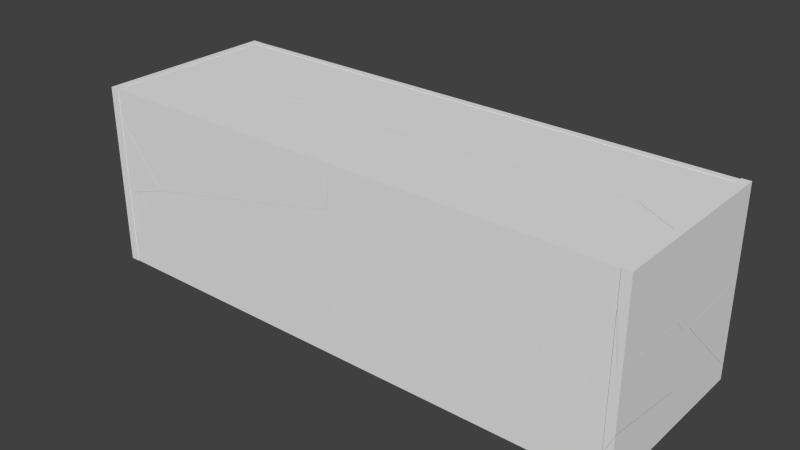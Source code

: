 # Source: broken_building_block2.blend  (saved by Blender 2.65.0; exported with 4.5.12 LTS)
import bpy
from mathutils import Matrix  # noqa: F401  (used for matrix-valued properties, if any)

bpy.ops.wm.read_factory_settings(use_empty=True)
scene = bpy.context.scene
scene.name = 'Scene'

# ---- collections
col_collection_1 = bpy.data.collections.new('Collection 1'); scene.collection.children.link(col_collection_1)
col_collection_1.hide_render = True
col_collection_1.hide_viewport = True
col_collection_2 = bpy.data.collections.new('Collection 2'); scene.collection.children.link(col_collection_2)

# ---- world
world_world = bpy.data.worlds.new('World'); scene.world = world_world
world_world.color = (0.05088, 0.05088, 0.05088)
world_world.use_sun_shadow = False
world_world.sun_shadow_jitter_overblur = 0.0
world_world.cycles.sampling_method = 'MANUAL'
world_world.cycles.sample_map_resolution = 256

# ---- meshes
me_cube_006 = bpy.data.meshes.new('Cube.006')
me_cube_006.from_pydata([(-4.354, -1.379, 1.366), (-4.354, 1.379, 1.366), (4.354, 1.379, 1.366), (4.354, -1.379, 1.366), (-4.354, -1.379, 1.488), (-4.354, 1.379, 1.488), (4.354, 1.379, 1.488), (4.354, -1.379, 1.488)], [], [(4, 5, 1, 0), (5, 6, 2, 1), (6, 7, 3, 2), (7, 4, 0, 3), (0, 1, 2, 3), (7, 6, 5, 4)])
me_cube_006.use_remesh_preserve_volume = False
me_cube_006.use_remesh_preserve_attributes = False
me_cube_006.use_mirror_vertex_groups = False
me_cube_006.update()
me_cube_005 = bpy.data.meshes.new('Cube.005')
me_cube_005.from_pydata([(-4.352, -1.492, -1.492), (-4.352, -1.376, -1.492), (4.352, -1.376, -1.492), (4.352, -1.492, -1.492), (-4.352, -1.492, 1.492), (-4.352, -1.376, 1.492), (4.352, -1.376, 1.492), (4.352, -1.492, 1.492)], [], [(4, 5, 1, 0), (5, 6, 2, 1), (6, 7, 3, 2), (7, 4, 0, 3), (0, 1, 2, 3), (7, 6, 5, 4)])
me_cube_005.use_remesh_preserve_volume = False
me_cube_005.use_remesh_preserve_attributes = False
me_cube_005.use_mirror_vertex_groups = False
me_cube_005.update()
me_cube_004 = bpy.data.meshes.new('Cube.004')
me_cube_004.from_pydata([(-4.352, 1.378, -1.492), (-4.352, 1.494, -1.492), (4.352, 1.494, -1.492), (4.352, 1.378, -1.492), (-4.352, 1.378, 1.492), (-4.352, 1.494, 1.492), (4.352, 1.494, 1.492), (4.352, 1.378, 1.492)], [], [(4, 5, 1, 0), (5, 6, 2, 1), (6, 7, 3, 2), (7, 4, 0, 3), (0, 1, 2, 3), (7, 6, 5, 4)])
me_cube_004.use_remesh_preserve_volume = False
me_cube_004.use_remesh_preserve_attributes = False
me_cube_004.use_mirror_vertex_groups = False
me_cube_004.update()
me_cube_003 = bpy.data.meshes.new('Cube.003')
me_cube_003.from_pydata([(4.355, -1.502, -1.0), (4.355, 1.502, -1.0), (4.5, 1.502, -1.0), (4.5, -1.502, -1.0), (4.355, -1.502, 1.0), (4.355, 1.502, 1.0), (4.5, 1.502, 1.0), (4.5, -1.502, 1.0)], [], [(4, 5, 1, 0), (5, 6, 2, 1), (6, 7, 3, 2), (7, 4, 0, 3), (0, 1, 2, 3), (7, 6, 5, 4)])
me_cube_003.use_remesh_preserve_volume = False
me_cube_003.use_remesh_preserve_attributes = False
me_cube_003.use_mirror_vertex_groups = False
me_cube_003.update()
me_cube_002 = bpy.data.meshes.new('Cube.002')
me_cube_002.from_pydata([(-4.5, -1.502, -1.493), (-4.5, 1.502, -1.493), (-4.355, 1.502, -1.493), (-4.355, -1.502, -1.493), (-4.5, -1.502, 1.493), (-4.5, 1.502, 1.493), (-4.355, 1.502, 1.493), (-4.355, -1.502, 1.493)], [], [(4, 5, 1, 0), (5, 6, 2, 1), (6, 7, 3, 2), (7, 4, 0, 3), (0, 1, 2, 3), (7, 6, 5, 4)])
me_cube_002.use_remesh_preserve_volume = False
me_cube_002.use_remesh_preserve_attributes = False
me_cube_002.use_mirror_vertex_groups = False
me_cube_002.update()
me_mesh_047 = bpy.data.meshes.new('Mesh.047')
me_mesh_047.from_pydata([(2.167, -0.5006, 0.06087), (2.171, -0.4473, -0.06087), (1.293, -0.5432, 0.06087), (-0.8247, -0.5933, -0.06087), (2.703, 0.7937, -0.06087), (2.722, 0.7937, 0.06087), (-1.711, -0.6888, 0.06087), (-1.703, -0.6359, -0.06087), (-1.703, -0.2831, -0.06087), (-1.708, 0.5173, 0.06087), (-1.707, 0.7937, 0.06087), (-1.7, 0.7937, -0.06087), (1.293, -0.5432, 0.06087), (-1.711, -0.6888, 0.06087), (2.167, -0.5006, 0.06087), (2.171, -0.4473, -0.06087), (-0.8247, -0.5933, -0.06087), (-1.707, 0.7937, 0.06087), (-1.7, 0.7937, -0.06087), (-1.703, -0.6359, -0.06087), (-1.703, -0.2831, -0.06087), (2.703, 0.7937, -0.06087), (2.722, 0.7937, 0.06087), (-1.708, 0.5173, 0.06087)], [], [(1, 0, 2, 3), (6, 7, 3, 2), (9, 17, 18, 8), (8, 7, 6, 9), (5, 4, 11, 10), (20, 11, 4, 15, 16, 19), (5, 10, 23, 13, 12, 14), (22, 0, 1, 21)])
_k = set([(0, 2), (0, 22), (1, 3), (1, 21), (2, 6), (3, 7), (4, 5), (4, 15), (5, 14), (6, 9), (7, 8), (8, 18), (9, 17), (10, 11), (10, 23), (11, 20), (12, 13), (12, 14), (13, 23), (15, 16), (16, 19), (17, 18), (19, 20), (21, 22)])
me_mesh_047.attributes.new('sharp_edge', 'BOOLEAN', 'EDGE').data.foreach_set('value', [ (min(e.vertices), max(e.vertices)) in _k for e in me_mesh_047.edges])
me_mesh_047.use_remesh_preserve_volume = False
me_mesh_047.use_remesh_preserve_attributes = False
me_mesh_047.use_mirror_vertex_groups = False
me_mesh_047.update()
me_mesh_046 = bpy.data.meshes.new('Mesh.046')
me_mesh_046.from_pydata([(2.433, 0.1624, 0.06087), (2.433, 0.2179, -0.06087), (2.322, 0.2803, -0.06087), (1.929, 0.4471, 0.06087), (1.772, 0.5902, -0.06087), (1.768, 0.5377, 0.06087), (0.8926, 0.4953, 0.06087), (-1.225, 0.4452, -0.06087), (-2.103, 0.4026, -0.06087), (-2.11, 0.3495, 0.06087), (-2.16, 0.2478, -0.06087), (-2.15, 0.2406, 0.06087), (-2.163, -0.02407, -0.06087), (-2.163, -0.6988, 0.06087), (-2.175, -0.9234, -0.06087), (-2.166, -0.9234, 0.06087), (2.433, -0.9234, 0.06087), (2.433, -0.9234, -0.06087), (1.929, 0.4471, 0.06087), (1.768, 0.5377, 0.06087), (-2.16, 0.2478, -0.06087), (-2.163, -0.02407, -0.06087), (1.772, 0.5902, -0.06087), (-1.225, 0.4452, -0.06087), (-2.163, -0.6988, 0.06087), (-2.166, -0.9234, 0.06087), (0.8926, 0.4953, 0.06087), (-2.15, 0.2406, 0.06087), (-2.175, -0.9234, -0.06087), (2.433, 0.1624, 0.06087), (2.433, 0.2179, -0.06087), (2.322, 0.2803, -0.06087), (-2.11, 0.3495, 0.06087), (-2.103, 0.4026, -0.06087)], [], [(0, 30, 2, 3), (6, 5, 4, 7), (3, 2, 4, 5), (7, 8, 32, 6), (13, 12, 14, 15), (11, 10, 12, 13), (29, 16, 17, 1), (17, 16, 25, 28), (28, 21, 20, 33, 23, 22, 31, 1, 17), (29, 18, 19, 26, 9, 27, 24, 25, 16), (10, 11, 32, 8)])
_k = set([(0, 3), (0, 30), (1, 29), (1, 31), (2, 4), (2, 30), (3, 5), (4, 7), (5, 6), (6, 32), (7, 8), (8, 10), (9, 26), (9, 27), (10, 12), (11, 13), (11, 32), (12, 14), (13, 15), (14, 15), (18, 19), (18, 29), (19, 26), (20, 21), (20, 33), (21, 28), (22, 23), (22, 31), (23, 33), (24, 25), (24, 27), (25, 28)])
me_mesh_046.attributes.new('sharp_edge', 'BOOLEAN', 'EDGE').data.foreach_set('value', [ (min(e.vertices), max(e.vertices)) in _k for e in me_mesh_046.edges])
me_mesh_046.use_remesh_preserve_volume = False
me_mesh_046.use_remesh_preserve_attributes = False
me_mesh_046.use_mirror_vertex_groups = False
me_mesh_046.update()
me_mesh_045 = bpy.data.meshes.new('Mesh.045')
me_mesh_045.from_pydata([(-0.4132, -0.4506, 0.06087), (-1.001, -0.6498, 0.06087), (-1.001, -0.7043, -0.06087), (1.136, 0.01979, -0.06087), (1.71, 0.2145, -0.06087), (1.57, 0.2221, 0.06087), (-1.001, 0.6825, -0.06087), (-1.001, 0.6659, 0.06087), (-0.4132, -0.4506, 0.06087), (1.57, 0.2221, 0.06087), (-1.001, 0.6659, 0.06087), (-1.001, 0.6825, -0.06087), (-1.001, -0.6498, 0.06087), (-1.001, -0.7043, -0.06087), (1.71, 0.2145, -0.06087), (1.136, 0.01979, -0.06087)], [], [(0, 1, 2, 3), (5, 0, 3, 4), (13, 12, 10, 6), (4, 11, 7, 5), (15, 13, 6, 14), (9, 10, 12, 8)])
_k = set([(0, 1), (0, 5), (1, 2), (2, 3), (3, 4), (4, 11), (5, 7), (6, 10), (6, 14), (7, 11), (8, 9), (8, 12), (9, 10), (12, 13), (13, 15), (14, 15)])
me_mesh_045.attributes.new('sharp_edge', 'BOOLEAN', 'EDGE').data.foreach_set('value', [ (min(e.vertices), max(e.vertices)) in _k for e in me_mesh_045.edges])
me_mesh_045.use_remesh_preserve_volume = False
me_mesh_045.use_remesh_preserve_attributes = False
me_mesh_045.use_mirror_vertex_groups = False
me_mesh_045.update()
me_mesh_044 = bpy.data.meshes.new('Mesh.044')
me_mesh_044.from_pydata([(-2.241, -0.04964, 0.06087), (-2.823, 0.05094, 0.06087), (-2.823, 0.06785, -0.06087), (-0.6897, -0.3011, -0.06087), (-0.1079, -0.4015, -0.06087), (-0.2469, -0.3937, 0.06087), (0.256, -0.4379, -0.06087), (1.001, -0.5184, 0.06087), (1.291, -0.5407, -0.06087), (1.301, -0.5482, 0.06087), (1.34, -0.406, -0.06087), (1.315, -0.5092, 0.06087), (1.34, -0.4389, 0.06087), (1.348, -0.3856, -0.06087), (1.341, -0.1085, 0.06087), (1.351, 0.7439, -0.06087), (1.351, 1.044, -0.06087), (1.344, 1.044, 0.06087), (-2.823, 1.044, 0.06087), (-2.823, 1.044, -0.06087), (1.34, -0.4389, 0.06087), (1.341, -0.1085, 0.06087), (0.256, -0.4379, -0.06087), (1.291, -0.5407, -0.06087), (1.351, 0.7439, -0.06087), (1.351, 1.044, -0.06087), (-2.823, 0.06785, -0.06087), (-0.6897, -0.3011, -0.06087), (-2.241, -0.04964, 0.06087), (-0.2469, -0.3937, 0.06087), (1.34, -0.406, -0.06087), (1.348, -0.3856, -0.06087), (-0.1079, -0.4015, -0.06087), (1.001, -0.5184, 0.06087), (1.301, -0.5482, 0.06087), (1.344, 1.044, 0.06087), (-2.823, 0.05094, 0.06087), (1.315, -0.5092, 0.06087)], [], [(0, 1, 2, 3), (5, 0, 3, 4), (15, 16, 17, 14), (7, 6, 8, 9), (10, 13, 12, 11), (13, 15, 14, 12), (6, 7, 5, 4), (8, 10, 11, 9), (18, 19, 26, 36), (19, 18, 35, 25), (35, 18, 36, 28, 29, 33, 34, 37, 20, 21), (25, 24, 31, 30, 23, 22, 32, 27, 26, 19)])
_k = set([(0, 1), (0, 5), (1, 2), (2, 3), (3, 4), (4, 6), (5, 7), (6, 8), (7, 9), (8, 10), (9, 11), (10, 13), (11, 12), (12, 14), (13, 15), (14, 17), (15, 16), (16, 17), (20, 21), (20, 37), (21, 35), (22, 23), (22, 32), (23, 30), (24, 25), (24, 31), (25, 35), (26, 27), (26, 36), (27, 32), (28, 29), (28, 36), (29, 33), (30, 31), (33, 34), (34, 37)])
me_mesh_044.attributes.new('sharp_edge', 'BOOLEAN', 'EDGE').data.foreach_set('value', [ (min(e.vertices), max(e.vertices)) in _k for e in me_mesh_044.edges])
me_mesh_044.use_remesh_preserve_volume = False
me_mesh_044.use_remesh_preserve_attributes = False
me_mesh_044.use_mirror_vertex_groups = False
me_mesh_044.update()
me_mesh_043 = bpy.data.meshes.new('Mesh.043')
me_mesh_043.from_pydata([(0.1947, -0.8863, -0.06087), (0.1947, -0.9414, 0.06087), (-0.4679, -0.5676, 0.06087), (-0.4641, -0.5146, -0.06087), (0.08619, 0.7275, 0.06087), (0.06727, 0.7275, -0.06087), (0.1947, 0.7275, -0.06087), (0.1947, 0.7275, 0.06087), (0.08619, 0.7275, 0.06087), (0.06727, 0.7275, -0.06087), (0.1947, -0.8863, -0.06087), (0.1947, -0.9414, 0.06087), (-0.4641, -0.5146, -0.06087), (-0.4679, -0.5676, 0.06087)], [], [(2, 4, 5, 3), (8, 7, 6, 9), (0, 6, 7, 1), (0, 12, 9, 6), (1, 7, 8, 13), (3, 10, 11, 2)])
_k = set([(0, 1), (0, 12), (1, 13), (2, 4), (2, 11), (3, 5), (3, 10), (4, 5), (8, 9), (8, 13), (9, 12), (10, 11)])
me_mesh_043.attributes.new('sharp_edge', 'BOOLEAN', 'EDGE').data.foreach_set('value', [ (min(e.vertices), max(e.vertices)) in _k for e in me_mesh_043.edges])
me_mesh_043.use_remesh_preserve_volume = False
me_mesh_043.use_remesh_preserve_attributes = False
me_mesh_043.use_mirror_vertex_groups = False
me_mesh_043.update()
me_mesh_042 = bpy.data.meshes.new('Mesh.042')
me_mesh_042.from_pydata([(-1.485, -0.05162, -0.06087), (-2.017, -0.232, -0.06087), (-2.017, -0.1777, 0.06087), (-0.07352, 0.4809, 0.06087), (0.5578, 0.6946, 0.06087), (0.6972, 0.6872, -0.06087), (2.106, 0.5411, 0.06087), (2.097, 0.5485, -0.06087), (2.09, -0.6227, 0.06087), (2.081, -0.6227, -0.06087), (-2.017, -0.6227, -0.06087), (-2.017, -0.6227, 0.06087), (-1.485, -0.05162, -0.06087), (0.6972, 0.6872, -0.06087), (2.097, 0.5485, -0.06087), (-2.017, -0.232, -0.06087), (-2.017, -0.1777, 0.06087), (2.09, -0.6227, 0.06087), (2.081, -0.6227, -0.06087), (0.5578, 0.6946, 0.06087), (2.106, 0.5411, 0.06087), (-0.07352, 0.4809, 0.06087)], [], [(0, 1, 2, 3), (5, 0, 3, 19), (17, 9, 14, 6), (15, 10, 11, 16), (11, 10, 18, 8), (12, 13, 7, 18, 10, 15), (4, 21, 16, 11, 8, 20), (19, 6, 14, 5)])
_k = set([(0, 1), (0, 5), (1, 2), (2, 3), (3, 19), (4, 20), (4, 21), (5, 14), (6, 17), (6, 19), (7, 13), (7, 18), (8, 18), (8, 20), (9, 14), (9, 17), (12, 13), (12, 15), (15, 16), (16, 21)])
me_mesh_042.attributes.new('sharp_edge', 'BOOLEAN', 'EDGE').data.foreach_set('value', [ (min(e.vertices), max(e.vertices)) in _k for e in me_mesh_042.edges])
me_mesh_042.use_remesh_preserve_volume = False
me_mesh_042.use_remesh_preserve_attributes = False
me_mesh_042.use_mirror_vertex_groups = False
me_mesh_042.update()
me_mesh_054 = bpy.data.meshes.new('Mesh.054')
me_mesh_054.from_pydata([(-0.2082, 0.05235, 1.125), (-0.2277, 0.04687, 1.125), (0.188, -0.06368, 0.1066), (0.5549, -0.06368, -0.354), (0.9037, 0.05235, -0.271), (-0.2277, 0.03243, 1.06), (-0.2277, -0.06368, 0.626), (0.2921, -0.06368, -0.4445), (0.03144, 0.05235, -0.5716), (-0.03293, -0.06368, -0.5561), (-0.06608, 0.05235, -0.6051), (-0.07887, -0.06368, -0.5597), (-0.2177, 0.05235, -0.6168), (-0.2277, -0.06368, -0.5706), (-0.2277, 0.05235, -0.6175), (-0.2277, 0.05235, 1.125), (0.9037, 0.05235, -0.271), (0.03144, 0.05235, -0.5716), (-0.06608, 0.05235, -0.6051), (-0.2177, 0.05235, -0.6168), (-0.2277, -0.06368, -0.5706), (-0.2277, 0.05235, -0.6175), (0.188, -0.06368, 0.1066), (0.5549, -0.06368, -0.354), (-0.07887, -0.06368, -0.5597), (-0.2082, 0.05235, 1.125), (0.2921, -0.06368, -0.4445), (-0.03293, -0.06368, -0.5561), (-0.2277, 0.03243, 1.06), (-0.2277, -0.06368, 0.626), (-0.2277, 0.04687, 1.125)], [], [(2, 5, 29), (12, 11, 13, 14), (11, 12, 10, 9), (7, 8, 4, 3), (2, 3, 4, 25, 30, 5), (9, 10, 8, 7), (16, 17, 18, 19, 21, 15, 0), (1, 15, 21, 20, 6, 28), (22, 6, 20, 24, 27, 26, 23), (0, 15, 1)])
_k = set([(0, 1), (0, 16), (1, 28), (2, 3), (2, 29), (3, 7), (4, 8), (4, 25), (5, 29), (5, 30), (6, 22), (6, 28), (7, 9), (8, 10), (9, 11), (10, 12), (11, 13), (12, 14), (13, 14), (16, 17), (17, 18), (18, 19), (19, 21), (20, 21), (20, 24), (22, 23), (23, 26), (24, 27), (25, 30), (26, 27)])
me_mesh_054.attributes.new('sharp_edge', 'BOOLEAN', 'EDGE').data.foreach_set('value', [ (min(e.vertices), max(e.vertices)) in _k for e in me_mesh_054.edges])
me_mesh_054.use_remesh_preserve_volume = False
me_mesh_054.use_remesh_preserve_attributes = False
me_mesh_054.use_mirror_vertex_groups = False
me_mesh_054.update()
me_mesh_053 = bpy.data.meshes.new('Mesh.053')
me_mesh_053.from_pydata([(-1.789, -0.05765, -0.9281), (-1.44, 0.05838, -0.8453), (-0.5907, 0.05838, -0.6569), (1.024, -0.05765, -0.3038), (1.717, 0.05838, -0.1446), (1.719, -0.05765, -0.1497), (-2.049, -0.05765, -0.6027), (1.746, 0.05838, -0.05253), (1.727, -0.05765, -0.122), (-2.462, 0.05838, 0.4357), (-2.578, -0.05765, 0.06084), (1.766, -0.05765, 0.005242), (1.758, 0.05838, -0.01426), (-2.578, 0.05102, 0.5487), (-2.551, 0.05838, 0.5487), (1.766, 0.05838, 0.1208), (1.796, -0.05765, 0.454), (1.794, 0.05838, 0.5487), (1.802, -0.05765, 0.5487), (-2.578, -0.05765, 0.5487), (1.024, -0.05765, -0.3038), (1.719, -0.05765, -0.1497), (1.727, -0.05765, -0.122), (1.766, -0.05765, 0.005242), (-2.578, -0.05765, 0.06084), (-2.578, 0.05102, 0.5487), (-2.551, 0.05838, 0.5487), (1.794, 0.05838, 0.5487), (1.802, -0.05765, 0.5487), (1.746, 0.05838, -0.05253), (1.758, 0.05838, -0.01426), (-2.049, -0.05765, -0.6027), (1.796, -0.05765, 0.454), (-1.789, -0.05765, -0.9281), (-2.462, 0.05838, 0.4357), (-1.44, 0.05838, -0.8453), (-0.5907, 0.05838, -0.6569), (1.766, 0.05838, 0.1208), (1.717, 0.05838, -0.1446)], [], [(0, 1, 2, 3), (11, 8, 7, 12), (19, 13, 24), (4, 5, 3, 2), (11, 12, 15, 16), (6, 10, 9, 1, 0), (8, 5, 4, 7), (16, 15, 17, 28), (31, 33, 20, 21, 22, 23, 32, 18, 19, 24), (9, 10, 25, 14), (26, 13, 19, 18, 27), (38, 36, 35, 34, 26, 27, 37, 30, 29)])
_k = set([(0, 3), (0, 6), (1, 2), (1, 9), (2, 4), (3, 5), (4, 7), (5, 8), (6, 10), (7, 12), (8, 11), (9, 14), (10, 25), (11, 16), (12, 15), (13, 24), (13, 26), (14, 25), (15, 17), (16, 28), (17, 28), (18, 27), (18, 32), (20, 21), (20, 33), (21, 22), (22, 23), (23, 32), (24, 31), (26, 34), (27, 37), (29, 30), (29, 38), (30, 37), (31, 33), (34, 35), (35, 36), (36, 38)])
me_mesh_053.attributes.new('sharp_edge', 'BOOLEAN', 'EDGE').data.foreach_set('value', [ (min(e.vertices), max(e.vertices)) in _k for e in me_mesh_053.edges])
me_mesh_053.use_remesh_preserve_volume = False
me_mesh_053.use_remesh_preserve_attributes = False
me_mesh_053.use_mirror_vertex_groups = False
me_mesh_053.update()
me_mesh_052 = bpy.data.meshes.new('Mesh.052')
me_mesh_052.from_pydata([(2.291, 0.05802, 0.6076), (2.246, 0.05802, 1.15), (2.247, -0.05802, 1.145), (2.394, -0.05802, -0.6467), (1.546, -0.05802, 0.99), (-0.06965, 0.05802, 0.6363), (2.434, -0.05802, -1.139), (2.433, 0.05802, -1.139), (-0.9105, 0.05802, 0.4495), (-1.26, -0.05802, 0.3666), (-1.008, 0.05802, 0.4159), (-1.587, -0.05802, 0.2543), (-1.885, 0.05802, 0.1143), (-1.852, -0.05802, 0.1631), (-1.848, 0.05802, -0.2007), (-1.73, -0.05802, -0.8896), (-1.739, 0.05802, -1.139), (-1.701, -0.05802, -1.139), (-1.008, 0.05802, 0.4159), (-1.885, 0.05802, 0.1143), (2.246, 0.05802, 1.15), (-0.06965, 0.05802, 0.6363), (-0.9105, 0.05802, 0.4495), (-1.848, 0.05802, -0.2007), (-1.73, -0.05802, -0.8896), (-1.701, -0.05802, -1.139), (2.247, -0.05802, 1.145), (1.546, -0.05802, 0.99), (-1.739, 0.05802, -1.139), (-1.587, -0.05802, 0.2543), (-1.852, -0.05802, 0.1631), (2.434, -0.05802, -1.139), (2.433, 0.05802, -1.139), (2.394, -0.05802, -0.6467), (2.291, 0.05802, 0.6076), (-1.26, -0.05802, 0.3666)], [], [(0, 1, 2, 3), (9, 4, 5, 8), (15, 14, 28, 25), (32, 0, 3, 31), (13, 12, 14, 15), (9, 8, 10, 11), (4, 2, 1, 5), (12, 13, 11, 10), (23, 19, 18, 22, 21, 20, 34, 7, 16), (33, 26, 27, 35, 29, 30, 24, 17, 6), (7, 6, 17, 16)])
_k = set([(0, 1), (0, 32), (1, 5), (2, 3), (2, 4), (3, 31), (4, 9), (5, 8), (6, 7), (6, 33), (7, 34), (8, 10), (9, 11), (10, 12), (11, 13), (12, 14), (13, 15), (14, 28), (15, 25), (16, 17), (16, 23), (17, 24), (18, 19), (18, 22), (19, 23), (20, 21), (20, 34), (21, 22), (24, 30), (25, 28), (26, 27), (26, 33), (27, 35), (29, 30), (29, 35), (31, 32)])
me_mesh_052.attributes.new('sharp_edge', 'BOOLEAN', 'EDGE').data.foreach_set('value', [ (min(e.vertices), max(e.vertices)) in _k for e in me_mesh_052.edges])
me_mesh_052.use_remesh_preserve_volume = False
me_mesh_052.use_remesh_preserve_attributes = False
me_mesh_052.use_mirror_vertex_groups = False
me_mesh_052.update()
me_mesh_051 = bpy.data.meshes.new('Mesh.051')
me_mesh_051.from_pydata([(0.1649, -0.05802, -0.3817), (0.1933, -0.05802, -0.626), (0.1547, 0.05802, -0.626), (0.04611, 0.05802, 0.3088), (0.009088, 0.05802, 0.6262), (0.04164, -0.05802, 0.6752), (-0.1524, -0.05802, 0.6612), (-0.1524, 0.05802, 0.6144), (-0.1524, 0.05802, -0.626), (-0.1524, -0.05802, -0.626), (0.04164, -0.05802, 0.6752), (-0.1524, -0.05802, 0.6612), (0.1649, -0.05802, -0.3817), (0.1933, -0.05802, -0.626), (0.1547, 0.05802, -0.626), (0.009088, 0.05802, 0.6262), (-0.1524, 0.05802, 0.6144), (0.04611, 0.05802, 0.3088)], [], [(0, 1, 14, 3), (6, 5, 4, 16), (5, 0, 3, 4), (15, 17, 2, 8, 7), (7, 8, 9, 11), (9, 8, 2, 13), (13, 12, 10, 11, 9)])
_k = set([(0, 1), (0, 5), (1, 14), (2, 13), (2, 17), (3, 4), (3, 14), (4, 16), (5, 6), (6, 16), (7, 11), (7, 15), (10, 11), (10, 12), (12, 13), (15, 17)])
me_mesh_051.attributes.new('sharp_edge', 'BOOLEAN', 'EDGE').data.foreach_set('value', [ (min(e.vertices), max(e.vertices)) in _k for e in me_mesh_051.edges])
me_mesh_051.use_remesh_preserve_volume = False
me_mesh_051.use_remesh_preserve_attributes = False
me_mesh_051.use_mirror_vertex_groups = False
me_mesh_051.update()
me_mesh_050 = bpy.data.meshes.new('Mesh.050')
me_mesh_050.from_pydata([(-1.835, 0.05802, 0.03016), (-1.826, -0.05802, 0.04965), (-1.817, -0.05802, 0.1942), (-1.804, 0.05802, 0.5083), (-1.791, -0.05802, 0.5921), (-1.799, 0.05802, 0.5921), (-0.8123, 0.05802, -0.2277), (1.556, -0.05802, -0.8031), (2.532, 0.05802, -1.071), (2.532, -0.05802, -1.049), (2.532, 0.05802, 0.5921), (2.532, -0.05802, 0.5921), (-1.826, -0.05802, 0.04965), (1.556, -0.05802, -0.8031), (2.532, 0.05802, -1.071), (2.532, -0.05802, -1.049), (-1.817, -0.05802, 0.1942), (-1.835, 0.05802, 0.03016), (-1.804, 0.05802, 0.5083), (-1.791, -0.05802, 0.5921), (-0.8123, 0.05802, -0.2277), (-1.799, 0.05802, 0.5921)], [], [(0, 1, 2, 3), (7, 6, 14, 9), (1, 0, 6, 7), (3, 2, 19, 21), (13, 15, 11, 4, 16, 12), (10, 11, 15, 8), (10, 8, 20, 17, 18, 5), (4, 11, 10, 5)])
_k = set([(0, 3), (0, 6), (1, 2), (1, 7), (2, 19), (3, 21), (4, 5), (4, 16), (5, 18), (6, 14), (7, 9), (8, 15), (8, 20), (9, 14), (12, 13), (12, 16), (13, 15), (17, 18), (17, 20), (19, 21)])
me_mesh_050.attributes.new('sharp_edge', 'BOOLEAN', 'EDGE').data.foreach_set('value', [ (min(e.vertices), max(e.vertices)) in _k for e in me_mesh_050.edges])
me_mesh_050.use_remesh_preserve_volume = False
me_mesh_050.use_remesh_preserve_attributes = False
me_mesh_050.use_mirror_vertex_groups = False
me_mesh_050.update()
me_mesh_049 = bpy.data.meshes.new('Mesh.049')
me_mesh_049.from_pydata([(0.05614, 0.02863, 0.1067), (-0.1684, 0.02863, -0.03557), (0.05614, -0.08588, -0.03557), (0.05614, 0.02863, -0.03557), (0.05614, 0.02863, 0.1067), (-0.1684, 0.02863, -0.03557), (0.05614, -0.08588, -0.03557)], [], [(4, 1, 6), (0, 3, 5), (3, 0, 2), (5, 3, 2)])
_k = set([(0, 2), (0, 5), (1, 4), (1, 6), (2, 5), (4, 6)])
me_mesh_049.attributes.new('sharp_edge', 'BOOLEAN', 'EDGE').data.foreach_set('value', [ (min(e.vertices), max(e.vertices)) in _k for e in me_mesh_049.edges])
me_mesh_049.use_remesh_preserve_volume = False
me_mesh_049.use_remesh_preserve_attributes = False
me_mesh_049.use_mirror_vertex_groups = False
me_mesh_049.update()
me_mesh_048 = bpy.data.meshes.new('Mesh.048')
me_mesh_048.from_pydata([(-1.633, -0.06143, 0.9454), (-1.635, 0.0546, 0.9501), (-1.591, 0.0546, 0.4132), (-1.487, -0.06143, -0.8489), (-1.595, -0.06143, 1.072), (-1.623, 0.0546, 0.988), (-1.448, 0.0546, -1.34), (-1.447, -0.06143, -1.34), (-1.595, 0.0546, 1.081), (-1.586, -0.06143, 1.1), (-0.3979, 0.0546, 0.779), (2.406, -0.06143, 0.09368), (2.773, -0.06143, 0.00129), (2.773, 0.0546, -0.02058), (2.543, 0.0546, -1.34), (2.773, 0.0546, -1.194), (2.772, -0.06143, -1.34), (-1.448, 0.0546, -1.34), (-1.447, -0.06143, -1.34), (-1.635, 0.0546, 0.9501), (-1.623, 0.0546, 0.988), (2.773, 0.0546, -1.194), (2.772, -0.06143, -1.34), (-1.487, -0.06143, -0.8489), (2.773, -0.06143, 0.00129), (2.773, 0.0546, -0.02058), (-0.3979, 0.0546, 0.779), (-1.595, -0.06143, 1.072), (-1.586, -0.06143, 1.1), (-1.633, -0.06143, 0.9454), (-1.591, 0.0546, 0.4132), (2.543, 0.0546, -1.34), (-1.595, 0.0546, 1.081), (2.406, -0.06143, 0.09368)], [], [(0, 1, 2, 3), (10, 8, 9, 11), (0, 4, 5, 1), (3, 2, 6, 7), (11, 24, 13, 10), (4, 9, 8, 5), (26, 25, 15, 14, 17, 30, 19, 20, 32), (12, 16, 15, 25), (23, 18, 16, 12, 33, 28, 27, 29), (14, 16, 18, 17), (31, 21, 22)])
_k = set([(0, 3), (0, 4), (1, 2), (1, 5), (2, 6), (3, 7), (4, 9), (5, 8), (6, 7), (8, 10), (9, 11), (10, 13), (11, 24), (12, 25), (12, 33), (13, 24), (14, 15), (14, 16), (15, 16), (17, 18), (17, 30), (18, 23), (19, 20), (19, 30), (20, 32), (21, 22), (21, 31), (22, 31), (23, 29), (25, 26), (26, 32), (27, 28), (27, 29), (28, 33)])
me_mesh_048.attributes.new('sharp_edge', 'BOOLEAN', 'EDGE').data.foreach_set('value', [ (min(e.vertices), max(e.vertices)) in _k for e in me_mesh_048.edges])
me_mesh_048.use_remesh_preserve_volume = False
me_mesh_048.use_remesh_preserve_attributes = False
me_mesh_048.use_mirror_vertex_groups = False
me_mesh_048.update()
me_mesh_060 = bpy.data.meshes.new('Mesh.060')
me_mesh_060.from_pydata([(1.362, -0.05802, 0.5269), (1.37, -0.05802, 0.3922), (1.36, 0.05802, 0.3987), (1.335, 0.05802, 0.8459), (1.33, 0.05802, 0.9322), (1.339, -0.05802, 0.9322), (1.241, -0.05802, -0.03164), (0.9324, 0.05802, -1.009), (0.7966, -0.05802, -1.493), (0.7988, 0.05802, -1.448), (-2.977, -0.05802, -0.6958), (-2.977, 0.05802, -0.6501), (-0.3271, -0.05802, 0.9322), (0.3688, 0.05802, 0.9322), (-2.977, 0.05802, -0.4243), (-2.977, -0.05802, -0.1417), (1.241, -0.05802, -0.03164), (0.7966, -0.05802, -1.493), (1.36, 0.05802, 0.3987), (1.335, 0.05802, 0.8459), (1.362, -0.05802, 0.5269), (1.339, -0.05802, 0.9322), (-2.977, -0.05802, -0.6958), (-2.977, 0.05802, -0.6501), (0.7988, 0.05802, -1.448), (1.37, -0.05802, 0.3922), (-2.977, 0.05802, -0.4243), (-2.977, -0.05802, -0.1417), (0.9324, 0.05802, -1.009), (1.33, 0.05802, 0.9322), (-0.3271, -0.05802, 0.9322), (0.3688, 0.05802, 0.9322)], [], [(0, 1, 2, 3), (7, 6, 8, 9), (2, 1, 6, 7), (5, 0, 3, 4), (13, 14, 27, 12), (10, 15, 26, 11), (20, 21, 30, 15, 10, 17, 16, 25), (9, 8, 22, 23), (31, 30, 21, 29), (31, 29, 19, 18, 28, 24, 11, 26)])
_k = set([(0, 1), (0, 5), (1, 6), (2, 3), (2, 7), (3, 4), (4, 5), (6, 8), (7, 9), (8, 22), (9, 23), (10, 11), (10, 17), (11, 24), (12, 13), (12, 27), (13, 14), (14, 27), (15, 26), (15, 30), (16, 17), (16, 25), (18, 19), (18, 28), (19, 29), (20, 21), (20, 25), (21, 29), (22, 23), (24, 28), (26, 31), (30, 31)])
me_mesh_060.attributes.new('sharp_edge', 'BOOLEAN', 'EDGE').data.foreach_set('value', [ (min(e.vertices), max(e.vertices)) in _k for e in me_mesh_060.edges])
me_mesh_060.use_remesh_preserve_volume = False
me_mesh_060.use_remesh_preserve_attributes = False
me_mesh_060.use_mirror_vertex_groups = False
me_mesh_060.update()
me_mesh_059 = bpy.data.meshes.new('Mesh.059')
me_mesh_059.from_pydata([(-1.426, 0.05802, -0.04059), (-1.561, 0.05802, -0.4822), (-1.562, -0.05802, -0.5274), (-1.118, -0.05802, 0.9367), (-0.9895, -0.05802, 1.359), (-0.9992, 0.05802, 1.365), (-1.556, 0.05802, -0.6189), (-1.549, -0.05802, -0.9805), (-0.08447, -0.05802, 1.192), (2.014, 0.05802, 0.811), (-1.542, 0.05802, -1.085), (-1.545, -0.05802, -1.085), (2.745, -0.05802, 0.6719), (2.863, 0.05802, 0.6547), (3.098, -0.05802, -1.085), (3.213, 0.05802, -1.085), (2.014, 0.05802, 0.811), (2.863, 0.05802, 0.6547), (-1.556, 0.05802, -0.6189), (-1.542, 0.05802, -1.085), (-1.549, -0.05802, -0.9805), (-1.545, -0.05802, -1.085), (-1.562, -0.05802, -0.5274), (-1.118, -0.05802, 0.9367), (-1.426, 0.05802, -0.04059), (-0.9992, 0.05802, 1.365), (-1.561, 0.05802, -0.4822), (2.745, -0.05802, 0.6719), (3.098, -0.05802, -1.085), (-0.08447, -0.05802, 1.192), (3.213, 0.05802, -1.085), (-0.9895, -0.05802, 1.359)], [], [(0, 1, 2, 3), (12, 13, 9, 8), (7, 6, 10, 11), (5, 4, 8, 9), (2, 1, 6, 7), (5, 0, 3, 4), (14, 27, 29, 31, 23, 22, 20, 21), (24, 25, 16, 17, 15, 19, 18, 26), (13, 12, 28, 30), (19, 15, 14, 21)])
_k = set([(0, 1), (0, 5), (1, 6), (2, 3), (2, 7), (3, 4), (4, 8), (5, 9), (6, 10), (7, 11), (8, 12), (9, 13), (10, 11), (12, 28), (13, 30), (14, 15), (14, 27), (15, 17), (16, 17), (16, 25), (18, 19), (18, 26), (19, 21), (20, 21), (20, 22), (22, 23), (23, 31), (24, 25), (24, 26), (27, 29), (28, 30), (29, 31)])
me_mesh_059.attributes.new('sharp_edge', 'BOOLEAN', 'EDGE').data.foreach_set('value', [ (min(e.vertices), max(e.vertices)) in _k for e in me_mesh_059.edges])
me_mesh_059.use_remesh_preserve_volume = False
me_mesh_059.use_remesh_preserve_attributes = False
me_mesh_059.use_mirror_vertex_groups = False
me_mesh_059.update()
me_mesh_058 = bpy.data.meshes.new('Mesh.058')
me_mesh_058.from_pydata([(-0.3802, -0.05802, -0.3153), (-1.209, -0.05802, -0.6514), (-1.209, 0.05802, -0.9343), (1.667, 0.05802, 0.2319), (2.124, 0.05802, 0.4173), (1.425, -0.05802, 0.4173), (-1.209, -0.05802, 0.4173), (-1.209, 0.05802, 0.4173), (-0.3802, -0.05802, -0.3153), (1.425, -0.05802, 0.4173), (-1.209, -0.05802, -0.6514), (-1.209, 0.05802, -0.9343), (2.124, 0.05802, 0.4173), (1.667, 0.05802, 0.2319)], [], [(0, 1, 2, 3), (5, 0, 3, 4), (10, 6, 7, 11), (7, 12, 13, 11), (8, 9, 6, 10), (7, 6, 9, 12)])
_k = set([(0, 1), (0, 5), (1, 2), (2, 3), (3, 4), (4, 5), (8, 9), (8, 10), (9, 12), (10, 11), (11, 13), (12, 13)])
me_mesh_058.attributes.new('sharp_edge', 'BOOLEAN', 'EDGE').data.foreach_set('value', [ (min(e.vertices), max(e.vertices)) in _k for e in me_mesh_058.edges])
me_mesh_058.use_remesh_preserve_volume = False
me_mesh_058.use_remesh_preserve_attributes = False
me_mesh_058.use_mirror_vertex_groups = False
me_mesh_058.update()
me_mesh_057 = bpy.data.meshes.new('Mesh.057')
me_mesh_057.from_pydata([(1.332, -0.05802, -0.5741), (1.451, 0.05802, -0.5919), (0.5992, 0.05802, -0.4354), (-1.502, -0.05802, -0.05358), (1.953, 0.05802, -0.598), (1.953, -0.05802, -0.5817), (-2.403, -0.05802, 0.112), (-2.413, 0.05802, 0.1181), (-2.433, -0.05802, 0.6512), (-2.443, 0.05802, 0.6512), (1.953, 0.05802, 0.6512), (1.953, -0.05802, 0.6512), (1.332, -0.05802, -0.5741), (-1.502, -0.05802, -0.05358), (-2.403, -0.05802, 0.112), (-2.433, -0.05802, 0.6512), (-2.443, 0.05802, 0.6512), (1.451, 0.05802, -0.5919), (0.5992, 0.05802, -0.4354), (1.953, 0.05802, -0.598), (1.953, -0.05802, -0.5817), (-2.413, 0.05802, 0.1181)], [], [(1, 19, 20, 0), (7, 2, 3, 6), (2, 1, 0, 3), (5, 11, 8, 14, 13, 12), (6, 15, 9, 7), (10, 11, 5, 4), (10, 4, 17, 18, 21, 16), (8, 11, 10, 16)])
_k = set([(0, 3), (0, 20), (1, 2), (1, 19), (2, 7), (3, 6), (4, 5), (4, 17), (5, 12), (6, 15), (7, 9), (8, 14), (8, 16), (9, 15), (12, 13), (13, 14), (16, 21), (17, 18), (18, 21), (19, 20)])
me_mesh_057.attributes.new('sharp_edge', 'BOOLEAN', 'EDGE').data.foreach_set('value', [ (min(e.vertices), max(e.vertices)) in _k for e in me_mesh_057.edges])
me_mesh_057.use_remesh_preserve_volume = False
me_mesh_057.use_remesh_preserve_attributes = False
me_mesh_057.use_mirror_vertex_groups = False
me_mesh_057.update()
me_mesh_056 = bpy.data.meshes.new('Mesh.056')
me_mesh_056.from_pydata([(1.587, -0.05802, -0.5308), (1.591, 0.05802, -0.5308), (1.588, 0.05802, -0.4443), (1.575, -0.05802, -0.1285), (1.573, 0.05802, 0.0716), (1.57, -0.05802, 0.02645), (0.6885, -0.05802, 0.2128), (-1.363, 0.05802, 0.6921), (-2.202, 0.05802, 0.8694), (-2.202, -0.05802, 0.8236), (-2.202, 0.05802, -0.5308), (-2.202, -0.05802, -0.5308), (1.57, -0.05802, 0.02645), (0.6885, -0.05802, 0.2128), (-2.202, -0.05802, 0.8236), (1.573, 0.05802, 0.0716), (-1.363, 0.05802, 0.6921), (-2.202, 0.05802, 0.8694), (1.591, 0.05802, -0.5308), (1.588, 0.05802, -0.4443), (1.587, -0.05802, -0.5308), (1.575, -0.05802, -0.1285)], [], [(20, 1, 2, 3), (4, 5, 3, 2), (7, 17, 9, 6), (6, 5, 4, 7), (10, 11, 14, 8), (16, 15, 19, 18, 10, 8), (13, 14, 11, 0, 21, 12), (0, 11, 10, 18)])
_k = set([(0, 18), (0, 21), (1, 2), (1, 20), (2, 4), (3, 5), (3, 20), (4, 7), (5, 6), (6, 9), (7, 17), (8, 14), (8, 16), (9, 17), (12, 13), (12, 21), (13, 14), (15, 16), (15, 19), (18, 19)])
me_mesh_056.attributes.new('sharp_edge', 'BOOLEAN', 'EDGE').data.foreach_set('value', [ (min(e.vertices), max(e.vertices)) in _k for e in me_mesh_056.edges])
me_mesh_056.use_remesh_preserve_volume = False
me_mesh_056.use_remesh_preserve_attributes = False
me_mesh_056.use_mirror_vertex_groups = False
me_mesh_056.update()
me_mesh_055 = bpy.data.meshes.new('Mesh.055')
me_mesh_055.from_pydata([(-0.3773, -0.05802, 0.7448), (-0.2582, 0.05802, 0.7269), (-0.1732, 0.05802, 0.3059), (-0.09568, -0.05802, -0.6509), (-0.2619, -0.05802, 0.7435), (0.1245, 0.05802, 0.7225), (0.09333, 0.05802, -1.013), (-0.02255, -0.05802, -1.013), (0.2428, -0.05802, 0.7371), (0.2428, 0.05802, 0.721), (0.2428, 0.05802, -1.013), (0.2428, -0.05802, -1.013), (-0.2582, 0.05802, 0.7269), (0.1245, 0.05802, 0.7225), (-0.2619, -0.05802, 0.7435), (0.2428, -0.05802, 0.7371), (-0.1732, 0.05802, 0.3059), (0.09333, 0.05802, -1.013), (-0.3773, -0.05802, 0.7448), (0.2428, 0.05802, 0.721), (-0.09568, -0.05802, -0.6509), (-0.02255, -0.05802, -1.013)], [], [(0, 1, 2, 3), (1, 0, 4, 5), (3, 2, 6, 21), (5, 4, 8, 9), (11, 15, 14, 18, 20, 7), (11, 10, 19, 15), (10, 17, 16, 12, 13, 19), (17, 10, 11, 7)])
_k = set([(0, 3), (0, 4), (1, 2), (1, 5), (2, 6), (3, 21), (4, 8), (5, 9), (6, 21), (7, 17), (7, 20), (8, 9), (12, 13), (12, 16), (13, 19), (14, 15), (14, 18), (15, 19), (16, 17), (18, 20)])
me_mesh_055.attributes.new('sharp_edge', 'BOOLEAN', 'EDGE').data.foreach_set('value', [ (min(e.vertices), max(e.vertices)) in _k for e in me_mesh_055.edges])
me_mesh_055.use_remesh_preserve_volume = False
me_mesh_055.use_remesh_preserve_attributes = False
me_mesh_055.use_mirror_vertex_groups = False
me_mesh_055.update()
me_mesh_067 = bpy.data.meshes.new('Mesh.067')
me_mesh_067.from_pydata([(-0.06636, 0.4317, -1.001), (-0.06636, 0.7356, -1.036), (0.07871, 0.7718, -0.7029), (0.07871, -0.6643, -0.5342), (-0.06636, -0.6643, -0.8714), (-0.06636, 0.8784, 0.1278), (0.07871, 0.8726, 0.1202), (0.07871, 0.6423, 0.3767), (-0.06636, 0.6318, 0.4024), (-0.06636, 0.1535, 0.4029), (0.07871, -0.01424, 0.3774), (0.02062, -0.6643, 0.3884), (0.02978, -0.6643, 0.3868), (-0.06636, -0.4531, 0.4034), (0.008181, -0.6643, 0.3906), (0.07871, -0.6643, 0.378), (-0.06636, -0.6643, 0.3912), (-0.06636, -0.4531, 0.4034), (-0.06636, -0.6643, 0.3912), (-0.06636, 0.4317, -1.001), (-0.06636, -0.6643, -0.8714), (0.07871, -0.01424, 0.3774), (0.07871, -0.6643, 0.378), (-0.06636, 0.7356, -1.036), (-0.06636, 0.8784, 0.1278), (-0.06636, 0.6318, 0.4024), (-0.06636, 0.1535, 0.4029), (0.07871, 0.6423, 0.3767), (0.07871, -0.6643, -0.5342), (0.02062, -0.6643, 0.3884), (0.02978, -0.6643, 0.3868), (0.008181, -0.6643, 0.3906), (0.07871, 0.7718, -0.7029), (0.07871, 0.8726, 0.1202)], [], [(4, 0, 1, 2, 28), (5, 8, 7, 6), (14, 13, 16), (10, 12, 15), (11, 9, 13, 14), (11, 12, 10, 7, 8, 9), (5, 6, 2, 1), (25, 24, 23, 19, 20, 18, 17, 26), (33, 27, 21, 22, 3, 32), (31, 18, 20, 3, 22, 30, 29)])
_k = set([(0, 1), (0, 4), (1, 5), (2, 6), (2, 28), (3, 20), (3, 32), (4, 28), (5, 8), (6, 7), (7, 10), (8, 9), (9, 13), (10, 15), (11, 12), (11, 14), (12, 15), (13, 16), (14, 16), (17, 18), (17, 26), (18, 31), (19, 20), (19, 23), (21, 22), (21, 27), (22, 30), (23, 24), (24, 25), (25, 26), (27, 33), (29, 30), (29, 31), (32, 33)])
me_mesh_067.attributes.new('sharp_edge', 'BOOLEAN', 'EDGE').data.foreach_set('value', [ (min(e.vertices), max(e.vertices)) in _k for e in me_mesh_067.edges])
me_mesh_067.use_remesh_preserve_volume = False
me_mesh_067.use_remesh_preserve_attributes = False
me_mesh_067.use_mirror_vertex_groups = False
me_mesh_067.update()
me_mesh_066 = bpy.data.meshes.new('Mesh.066')
me_mesh_066.from_pydata([(0.07253, -0.3537, 0.7352), (0.07253, -0.2239, 0.732), (-0.07253, -0.3146, 0.7425), (-0.07253, -0.3479, 0.7433), (-0.07253, -0.2451, 0.7405), (0.07253, -0.2061, 0.7315), (-0.07253, -0.3657, 0.5993), (0.07253, -0.4231, 0.1738), (0.07253, 0.08448, 0.4559), (-0.07253, 0.8866, -0.333), (-0.07253, -0.4914, -0.4215), (0.07253, -0.4555, -0.08974), (0.07253, 1.111, -0.5181), (-0.07253, 1.111, -0.5458), (-0.07253, -0.5074, -0.6274), (0.07253, -0.4596, -0.1429), (-0.07253, -0.5161, -0.7439), (0.07253, -0.5045, -0.7439), (-0.07253, 1.111, -0.7439), (0.07253, 1.111, -0.7439), (-0.07253, 0.8866, -0.333), (-0.07253, 1.111, -0.5458), (-0.07253, -0.3657, 0.5993), (-0.07253, -0.4914, -0.4215), (0.07253, -0.4231, 0.1738), (0.07253, -0.4555, -0.08974), (-0.07253, -0.5074, -0.6274), (0.07253, -0.2239, 0.732), (0.07253, -0.2061, 0.7315), (-0.07253, -0.3146, 0.7425), (-0.07253, -0.3479, 0.7433), (0.07253, -0.4596, -0.1429), (0.07253, -0.5045, -0.7439), (0.07253, 1.111, -0.5181), (-0.07253, -0.2451, 0.7405), (0.07253, 0.08448, 0.4559), (-0.07253, -0.5161, -0.7439), (0.07253, -0.3537, 0.7352)], [], [(0, 1, 2, 3), (4, 5, 8, 9), (11, 7, 6, 10), (15, 11, 10, 14), (4, 2, 1, 5), (14, 16, 17, 15), (0, 3, 6, 7), (9, 8, 33, 13), (20, 21, 18, 36, 26, 23, 22, 30, 29, 34), (19, 18, 21, 12), (27, 37, 24, 25, 31, 32, 19, 12, 35, 28), (18, 19, 32, 36)])
_k = set([(0, 1), (0, 7), (1, 5), (2, 3), (2, 4), (3, 6), (4, 9), (5, 8), (6, 10), (7, 11), (8, 33), (9, 13), (10, 14), (11, 15), (12, 21), (12, 35), (13, 33), (14, 16), (15, 17), (16, 17), (20, 21), (20, 34), (22, 23), (22, 30), (23, 26), (24, 25), (24, 37), (25, 31), (26, 36), (27, 28), (27, 37), (28, 35), (29, 30), (29, 34), (31, 32), (32, 36)])
me_mesh_066.attributes.new('sharp_edge', 'BOOLEAN', 'EDGE').data.foreach_set('value', [ (min(e.vertices), max(e.vertices)) in _k for e in me_mesh_066.edges])
me_mesh_066.use_remesh_preserve_volume = False
me_mesh_066.use_remesh_preserve_attributes = False
me_mesh_066.use_mirror_vertex_groups = False
me_mesh_066.update()
me_mesh_065 = bpy.data.meshes.new('Mesh.065')
me_mesh_065.from_pydata([(-0.0184, 0.1563, -0.1734), (0.05521, -0.05209, -0.1865), (-0.0184, -0.05209, -0.186), (-0.0184, -0.05209, 0.5459), (-0.0184, 0.1563, -0.1734), (-0.0184, -0.05209, 0.5459), (0.05521, -0.05209, -0.1865), (-0.0184, -0.05209, -0.186)], [], [(0, 1, 7), (1, 0, 3), (5, 4, 2), (5, 2, 6)])
_k = set([(0, 3), (0, 7), (1, 3), (1, 7), (2, 4), (2, 6), (4, 5), (5, 6)])
me_mesh_065.attributes.new('sharp_edge', 'BOOLEAN', 'EDGE').data.foreach_set('value', [ (min(e.vertices), max(e.vertices)) in _k for e in me_mesh_065.edges])
me_mesh_065.use_remesh_preserve_volume = False
me_mesh_065.use_remesh_preserve_attributes = False
me_mesh_065.use_mirror_vertex_groups = False
me_mesh_065.update()
me_mesh_064 = bpy.data.meshes.new('Mesh.064')
me_mesh_064.from_pydata([(0.07913, 0.6796, 0.3276), (-0.06594, 0.6307, -0.1729), (-0.06594, 0.6434, -0.005341), (-0.06594, 0.3359, 0.03077), (0.07913, -0.5145, 0.4678), (-0.06594, 0.619, -0.3253), (0.07913, 0.6302, -0.3253), (-0.06594, -0.7561, 0.1574), (0.07913, -0.7561, 0.4958), (-0.06594, -0.7561, -0.3253), (0.07913, -0.7561, -0.3253), (-0.06594, 0.3359, 0.03077), (-0.06594, -0.7561, 0.1574), (0.07913, 0.6796, 0.3276), (0.07913, -0.5145, 0.4678), (-0.06594, 0.6307, -0.1729), (-0.06594, 0.619, -0.3253), (0.07913, -0.7561, 0.4958), (0.07913, 0.6302, -0.3253), (-0.06594, 0.6434, -0.005341)], [], [(4, 3, 7, 8), (0, 2, 3, 4), (9, 12, 11, 19, 15, 5), (18, 13, 14, 17, 10), (0, 6, 1, 2), (12, 9, 10, 17), (10, 9, 5, 18), (6, 16, 1)])
_k = set([(0, 4), (0, 6), (1, 2), (1, 16), (2, 3), (3, 7), (4, 8), (5, 15), (5, 18), (6, 16), (7, 8), (11, 12), (11, 19), (12, 17), (13, 14), (13, 18), (14, 17), (15, 19)])
me_mesh_064.attributes.new('sharp_edge', 'BOOLEAN', 'EDGE').data.foreach_set('value', [ (min(e.vertices), max(e.vertices)) in _k for e in me_mesh_064.edges])
me_mesh_064.use_remesh_preserve_volume = False
me_mesh_064.use_remesh_preserve_attributes = False
me_mesh_064.use_mirror_vertex_groups = False
me_mesh_064.update()
me_mesh_063 = bpy.data.meshes.new('Mesh.063')
me_mesh_063.from_pydata([(0.07832, 0.6335, -0.3365), (0.07832, 0.6113, -0.5998), (-0.06674, 0.6011, -0.5747), (-0.06674, 0.6873, 0.4474), (-0.06674, 0.7056, 0.665), (0.07832, 0.7177, 0.665), (0.00885, -0.695, -0.5866), (-0.06674, -0.4814, -0.5737), (0.07832, -0.695, -0.5986), (-0.06674, -0.695, 0.1624), (-0.06674, -0.695, 0.665), (0.07832, -0.695, 0.665), (-0.06674, 0.7056, 0.665), (0.07832, 0.7177, 0.665), (0.07832, 0.6335, -0.3365), (-0.06674, 0.6011, -0.5747), (-0.06674, -0.4814, -0.5737), (-0.06674, -0.695, 0.1624), (0.07832, -0.695, -0.5986), (0.00885, -0.695, -0.5866), (-0.06674, 0.6873, 0.4474), (0.07832, 0.6113, -0.5998)], [], [(0, 1, 2, 3), (5, 0, 3, 4), (7, 2, 1, 18, 6), (7, 6, 17), (20, 15, 16, 9, 10, 12), (14, 13, 11, 8, 21), (11, 10, 9, 19, 8), (12, 10, 11, 13)])
_k = set([(0, 1), (0, 5), (1, 18), (2, 3), (2, 7), (3, 4), (4, 5), (6, 17), (6, 18), (7, 17), (8, 19), (8, 21), (9, 16), (9, 19), (12, 13), (12, 20), (13, 14), (14, 21), (15, 16), (15, 20)])
me_mesh_063.attributes.new('sharp_edge', 'BOOLEAN', 'EDGE').data.foreach_set('value', [ (min(e.vertices), max(e.vertices)) in _k for e in me_mesh_063.edges])
me_mesh_063.use_remesh_preserve_volume = False
me_mesh_063.use_remesh_preserve_attributes = False
me_mesh_063.use_mirror_vertex_groups = False
me_mesh_063.update()
me_mesh_062 = bpy.data.meshes.new('Mesh.062')
me_mesh_062.from_pydata([(-0.07253, -0.5222, -0.2298), (0.07253, -0.3789, -0.4039), (0.07253, -0.5587, -0.2034), (-0.07253, -0.5684, -0.1782), (-0.07253, -0.3219, -0.4522), (0.07253, -0.3279, -0.4606), (0.07253, -0.5368, 0.05565), (-0.07253, -0.4824, 0.8395), (-0.07253, -0.2511, -0.4542), (0.07253, -0.3098, -0.4611), (0.07253, -0.4514, 1.062), (-0.07253, -0.4635, 1.062), (0.07253, -0.1786, -0.4639), (-0.07253, -0.2177, -0.4549), (0.07253, 0.1085, -0.4319), (-0.07253, 0.9105, -0.3292), (-0.07253, 1.138, -0.3038), (0.07253, 1.138, -0.317), (-0.07253, 1.138, 1.062), (0.07253, 1.138, 1.062), (0.07253, -0.5368, 0.05565), (0.07253, -0.4514, 1.062), (0.07253, -0.1786, -0.4639), (0.07253, 0.1085, -0.4319), (-0.07253, -0.4824, 0.8395), (-0.07253, -0.4635, 1.062), (-0.07253, 0.9105, -0.3292), (-0.07253, 1.138, -0.3038), (-0.07253, -0.2511, -0.4542), (-0.07253, -0.2177, -0.4549), (0.07253, -0.3789, -0.4039), (0.07253, -0.3279, -0.4606), (-0.07253, -0.5684, -0.1782), (-0.07253, -0.5222, -0.2298), (-0.07253, -0.3219, -0.4522), (0.07253, -0.5587, -0.2034), (0.07253, 1.138, -0.317), (0.07253, -0.3098, -0.4611)], [], [(0, 1, 2, 3), (13, 15, 14, 12), (7, 6, 10, 11), (12, 9, 8, 13), (1, 0, 4, 5), (15, 16, 17, 14), (3, 2, 6, 7), (9, 5, 4, 8), (25, 18, 27, 26, 29, 28, 34, 33, 32, 24), (27, 18, 19, 36), (30, 31, 37, 22, 23, 36, 19, 21, 20, 35), (21, 19, 18, 25)])
_k = set([(0, 3), (0, 4), (1, 2), (1, 5), (2, 6), (3, 7), (4, 8), (5, 9), (6, 10), (7, 11), (8, 13), (9, 12), (10, 11), (12, 14), (13, 15), (14, 17), (15, 16), (16, 17), (20, 21), (20, 35), (21, 25), (22, 23), (22, 37), (23, 36), (24, 25), (24, 32), (26, 27), (26, 29), (27, 36), (28, 29), (28, 34), (30, 31), (30, 35), (31, 37), (32, 33), (33, 34)])
me_mesh_062.attributes.new('sharp_edge', 'BOOLEAN', 'EDGE').data.foreach_set('value', [ (min(e.vertices), max(e.vertices)) in _k for e in me_mesh_062.edges])
me_mesh_062.use_remesh_preserve_volume = False
me_mesh_062.use_remesh_preserve_attributes = False
me_mesh_062.use_mirror_vertex_groups = False
me_mesh_062.update()
me_mesh_061 = bpy.data.meshes.new('Mesh.061')
me_mesh_061.from_pydata([(-0.07253, 0.2628, -0.6173), (-0.07253, 0.4901, -0.833), (0.07253, 0.4901, -0.8047), (0.07253, -0.5369, 0.1699), (0.07253, -0.8238, 0.4423), (-0.07253, -0.8627, 0.4511), (0.07253, 0.4901, 0.5893), (-0.07253, 0.4901, 0.6024), (-0.07253, 0.2628, -0.6173), (-0.07253, -0.8627, 0.4511), (0.07253, 0.4901, 0.5893), (-0.07253, 0.4901, 0.6024), (-0.07253, 0.4901, -0.833), (0.07253, 0.4901, -0.8047), (0.07253, -0.8238, 0.4423), (0.07253, -0.5369, 0.1699)], [], [(0, 1, 2, 3), (5, 0, 3, 4), (5, 4, 6, 7), (10, 13, 12, 11), (8, 9, 11, 12), (15, 13, 10, 14)])
_k = set([(0, 1), (0, 5), (1, 2), (2, 3), (3, 4), (4, 6), (5, 7), (6, 7), (8, 9), (8, 12), (9, 11), (10, 11), (10, 14), (12, 13), (13, 15), (14, 15)])
me_mesh_061.attributes.new('sharp_edge', 'BOOLEAN', 'EDGE').data.foreach_set('value', [ (min(e.vertices), max(e.vertices)) in _k for e in me_mesh_061.edges])
me_mesh_061.use_remesh_preserve_volume = False
me_mesh_061.use_remesh_preserve_attributes = False
me_mesh_061.use_mirror_vertex_groups = False
me_mesh_061.update()
me_mesh_073 = bpy.data.meshes.new('Mesh.073')
me_mesh_073.from_pydata([(0.07253, 0.6687, -0.5296), (-0.07253, 0.6823, -0.5216), (-0.07253, 0.6352, 0.9101), (0.07253, 0.6214, 0.9101), (0.07253, 0.486, -0.6947), (-0.07253, 0.4911, -0.6946), (0.07253, -0.8962, -0.6001), (-0.07253, -0.8962, -0.5995), (-0.07253, -0.8962, 0.9101), (0.07253, -0.8962, 0.9101), (0.07253, 0.6687, -0.5296), (0.07253, 0.486, -0.6947), (-0.07253, 0.6823, -0.5216), (-0.07253, 0.6352, 0.9101), (0.07253, -0.8962, -0.6001), (-0.07253, -0.8962, -0.5995), (-0.07253, 0.4911, -0.6946), (0.07253, 0.6214, 0.9101)], [], [(5, 4, 14, 7), (4, 5, 12, 0), (8, 2, 1, 16, 15), (10, 3, 9, 6, 11), (13, 17, 0, 12), (9, 8, 15, 6), (8, 9, 3, 2)])
_k = set([(0, 4), (0, 17), (1, 2), (1, 16), (2, 3), (3, 10), (4, 14), (5, 7), (5, 12), (6, 11), (6, 15), (7, 14), (10, 11), (12, 13), (13, 17), (15, 16)])
me_mesh_073.attributes.new('sharp_edge', 'BOOLEAN', 'EDGE').data.foreach_set('value', [ (min(e.vertices), max(e.vertices)) in _k for e in me_mesh_073.edges])
me_mesh_073.use_remesh_preserve_volume = False
me_mesh_073.use_remesh_preserve_attributes = False
me_mesh_073.use_mirror_vertex_groups = False
me_mesh_073.update()
me_mesh_072 = bpy.data.meshes.new('Mesh.072')
me_mesh_072.from_pydata([(0.07253, 0.4111, 0.7196), (-0.07253, 0.4169, 0.7076), (-0.07253, 0.169, 0.4665), (0.07253, -0.562, -0.2265), (-0.07253, -0.7387, -0.4168), (0.07253, -0.7575, -0.4168), (0.07253, 0.5283, -0.4168), (-0.07253, 0.5329, -0.4168), (0.07253, 0.5283, -0.4168), (-0.07253, 0.5329, -0.4168), (-0.07253, 0.4169, 0.7076), (-0.07253, 0.169, 0.4665), (0.07253, 0.4111, 0.7196), (0.07253, -0.562, -0.2265), (-0.07253, -0.7387, -0.4168), (0.07253, -0.7575, -0.4168)], [], [(0, 1, 2, 3), (3, 2, 4, 15), (8, 12, 13, 5), (6, 7, 1, 0), (14, 9, 8, 5), (9, 14, 11, 10)])
_k = set([(0, 3), (0, 6), (1, 2), (1, 7), (2, 4), (3, 15), (4, 15), (5, 13), (5, 14), (6, 7), (8, 9), (8, 12), (9, 10), (10, 11), (11, 14), (12, 13)])
me_mesh_072.attributes.new('sharp_edge', 'BOOLEAN', 'EDGE').data.foreach_set('value', [ (min(e.vertices), max(e.vertices)) in _k for e in me_mesh_072.edges])
me_mesh_072.use_remesh_preserve_volume = False
me_mesh_072.use_remesh_preserve_attributes = False
me_mesh_072.use_mirror_vertex_groups = False
me_mesh_072.update()
me_mesh_071 = bpy.data.meshes.new('Mesh.071')
me_mesh_071.from_pydata([(-0.07253, 0.2793, -0.6077), (-0.07253, 0.5652, -0.6019), (0.07253, 0.7185, -0.6058), (0.07253, -0.3972, -0.6286), (0.07253, -0.6267, -0.6331), (-0.07253, -0.6133, -0.6252), (0.07253, 0.7274, -0.3102), (-0.07253, 0.6002, 0.5561), (-0.07253, -0.6232, -0.3207), (0.07253, -0.6654, 0.5538), (-0.07253, 0.6076, 0.8058), (0.07253, 0.7604, 0.8058), (0.07253, -0.6735, 0.8058), (-0.07253, -0.6594, 0.8058), (-0.07253, 0.5652, -0.6019), (-0.07253, 0.6002, 0.5561), (-0.07253, 0.2793, -0.6077), (-0.07253, -0.6133, -0.6252), (0.07253, 0.7185, -0.6058), (0.07253, 0.7274, -0.3102), (-0.07253, 0.6076, 0.8058), (0.07253, 0.7604, 0.8058), (-0.07253, -0.6232, -0.3207), (0.07253, -0.6735, 0.8058), (-0.07253, -0.6594, 0.8058), (0.07253, -0.3972, -0.6286), (0.07253, -0.6267, -0.6331), (0.07253, -0.6654, 0.5538)], [], [(0, 1, 2, 3), (9, 12, 13, 8), (7, 10, 11, 6), (5, 0, 3, 4), (6, 2, 1, 7), (4, 9, 8, 5), (14, 16, 17, 22, 24, 20, 15), (25, 18, 19, 21, 23, 27, 26), (23, 21, 20, 24)])
_k = set([(0, 1), (0, 5), (1, 7), (2, 3), (2, 6), (3, 4), (4, 9), (5, 8), (6, 11), (7, 10), (8, 13), (9, 12), (10, 11), (12, 13), (14, 15), (14, 16), (15, 20), (16, 17), (17, 22), (18, 19), (18, 25), (19, 21), (20, 21), (22, 24), (23, 24), (23, 27), (25, 26), (26, 27)])
me_mesh_071.attributes.new('sharp_edge', 'BOOLEAN', 'EDGE').data.foreach_set('value', [ (min(e.vertices), max(e.vertices)) in _k for e in me_mesh_071.edges])
me_mesh_071.use_remesh_preserve_volume = False
me_mesh_071.use_remesh_preserve_attributes = False
me_mesh_071.use_mirror_vertex_groups = False
me_mesh_071.update()
me_mesh_070 = bpy.data.meshes.new('Mesh.070')
me_mesh_070.from_pydata([(0.07253, 0.3594, 0.4986), (0.07253, 0.6518, 0.4785), (-0.07253, 0.657, 0.4786), (-0.07253, -0.4887, 0.5575), (0.07253, 0.6537, 0.4264), (-0.07253, 0.6645, 0.2747), (-0.07253, -0.7299, 0.574), (0.07253, -0.7299, 0.5734), (0.07253, 0.6605, 0.2391), (-0.07253, 0.6662, 0.2267), (-0.07253, 0.4164, -0.01613), (0.07253, -0.3159, -0.7101), (0.07253, -0.5116, -0.9003), (-0.07253, -0.4936, -0.9003), (-0.07253, -0.7299, -0.9003), (0.07253, -0.7299, -0.9003), (0.07253, 0.6537, 0.4264), (0.07253, 0.6605, 0.2391), (0.07253, 0.6518, 0.4785), (-0.07253, 0.657, 0.4786), (-0.07253, 0.6645, 0.2747), (0.07253, -0.5116, -0.9003), (-0.07253, -0.4936, -0.9003), (-0.07253, 0.6662, 0.2267), (-0.07253, 0.4164, -0.01613), (-0.07253, -0.7299, 0.574), (0.07253, -0.7299, 0.5734), (-0.07253, -0.4887, 0.5575), (0.07253, 0.3594, 0.4986), (0.07253, -0.3159, -0.7101)], [], [(0, 1, 2, 3), (8, 9, 5, 4), (26, 0, 3, 25), (10, 9, 8, 11), (11, 21, 13, 10), (2, 1, 4, 5), (15, 12, 29, 17, 16, 18, 28, 7), (22, 14, 6, 27, 19, 20, 23, 24), (14, 15, 7, 6), (12, 15, 14, 22)])
_k = set([(0, 1), (0, 26), (1, 4), (2, 3), (2, 5), (3, 25), (4, 8), (5, 9), (6, 7), (6, 27), (7, 28), (8, 11), (9, 10), (10, 13), (11, 21), (12, 22), (12, 29), (13, 21), (16, 17), (16, 18), (17, 29), (18, 28), (19, 20), (19, 27), (20, 23), (22, 24), (23, 24), (25, 26)])
me_mesh_070.attributes.new('sharp_edge', 'BOOLEAN', 'EDGE').data.foreach_set('value', [ (min(e.vertices), max(e.vertices)) in _k for e in me_mesh_070.edges])
me_mesh_070.use_remesh_preserve_volume = False
me_mesh_070.use_remesh_preserve_attributes = False
me_mesh_070.use_mirror_vertex_groups = False
me_mesh_070.update()
me_mesh_069 = bpy.data.meshes.new('Mesh.069')
me_mesh_069.from_pydata([(0.07253, -0.5661, -0.157), (0.07253, -0.5906, 0.08179), (-0.07253, -0.585, 0.07011), (-0.07253, -0.4892, -0.8637), (-0.07253, -0.4694, -1.057), (0.07253, -0.4737, -1.057), (0.07253, -0.5926, 0.134), (-0.07253, -0.5927, 0.2744), (0.07253, -0.5993, 0.3222), (-0.07253, -0.5944, 0.3225), (0.07253, -0.4169, 0.4878), (-0.07253, -0.4039, 0.4955), (-0.07253, -0.1184, 0.5014), (0.07253, 0.7023, 0.5108), (0.07253, 0.9302, 0.5154), (-0.07253, 0.777, 0.5195), (-0.07253, 1.021, 0.5029), (0.07253, 1.021, 0.5093), (-0.07253, 1.021, -1.057), (0.07253, 1.021, -1.057), (-0.07253, 1.021, 0.5029), (0.07253, 1.021, 0.5093), (0.07253, 0.7023, 0.5108), (0.07253, 0.9302, 0.5154), (0.07253, -0.5926, 0.134), (0.07253, -0.5993, 0.3222), (-0.07253, -0.585, 0.07011), (-0.07253, -0.4892, -0.8637), (0.07253, -0.5661, -0.157), (0.07253, -0.4737, -1.057), (0.07253, -0.5906, 0.08179), (-0.07253, -0.4039, 0.4955), (-0.07253, -0.1184, 0.5014), (0.07253, -0.4169, 0.4878), (-0.07253, -0.5927, 0.2744), (-0.07253, -0.5944, 0.3225), (-0.07253, -0.4694, -1.057), (-0.07253, 0.777, 0.5195)], [], [(0, 1, 2, 3), (6, 7, 2, 1), (16, 15, 14, 17), (13, 14, 15, 12), (8, 9, 7, 6), (12, 11, 10, 13), (5, 0, 3, 36), (19, 18, 20, 21), (21, 23, 22, 33, 25, 24, 30, 28, 29, 19), (20, 18, 4, 27, 26, 34, 35, 31, 32, 37), (9, 8, 10, 11), (4, 18, 19, 29)])
_k = set([(0, 1), (0, 5), (1, 6), (2, 3), (2, 7), (3, 36), (4, 27), (4, 29), (5, 36), (6, 8), (7, 9), (8, 10), (9, 11), (10, 13), (11, 12), (12, 15), (13, 14), (14, 17), (15, 16), (16, 17), (20, 21), (20, 37), (21, 23), (22, 23), (22, 33), (24, 25), (24, 30), (25, 33), (26, 27), (26, 34), (28, 29), (28, 30), (31, 32), (31, 35), (32, 37), (34, 35)])
me_mesh_069.attributes.new('sharp_edge', 'BOOLEAN', 'EDGE').data.foreach_set('value', [ (min(e.vertices), max(e.vertices)) in _k for e in me_mesh_069.edges])
me_mesh_069.use_remesh_preserve_volume = False
me_mesh_069.use_remesh_preserve_attributes = False
me_mesh_069.use_mirror_vertex_groups = False
me_mesh_069.update()
me_mesh_068 = bpy.data.meshes.new('Mesh.068')
me_mesh_068.from_pydata([(-0.07253, -0.1493, -0.5871), (0.07253, 0.002933, -0.5912), (0.07253, 0.01174, -0.2918), (-0.07253, -0.1152, 0.5729), (0.07253, 0.04561, 0.8204), (-0.07253, -0.1077, 0.8204), (-0.07253, -0.1316, -0.5883), (0.07253, 0.07233, -0.5959), (-0.07253, 0.0928, -0.603), (0.07253, 0.0928, -0.5973), (-0.07253, 0.0928, 0.8204), (0.07253, 0.0928, 0.8204), (0.07253, 0.002933, -0.5912), (0.07253, 0.07233, -0.5959), (-0.07253, 0.0928, -0.603), (0.07253, 0.0928, -0.5973), (0.07253, 0.01174, -0.2918), (-0.07253, -0.1493, -0.5871), (-0.07253, -0.1152, 0.5729), (0.07253, 0.04561, 0.8204), (-0.07253, -0.1316, -0.5883), (-0.07253, -0.1077, 0.8204)], [], [(0, 1, 2, 3), (1, 0, 6, 7), (7, 6, 14, 9), (3, 2, 19, 21), (16, 12, 13, 15, 11, 4), (10, 11, 15, 8), (10, 8, 20, 17, 18, 5), (4, 11, 10, 5)])
_k = set([(0, 3), (0, 6), (1, 2), (1, 7), (2, 19), (3, 21), (4, 5), (4, 16), (5, 18), (6, 14), (7, 9), (8, 15), (8, 20), (9, 14), (12, 13), (12, 16), (13, 15), (17, 18), (17, 20), (19, 21)])
me_mesh_068.attributes.new('sharp_edge', 'BOOLEAN', 'EDGE').data.foreach_set('value', [ (min(e.vertices), max(e.vertices)) in _k for e in me_mesh_068.edges])
me_mesh_068.use_remesh_preserve_volume = False
me_mesh_068.use_remesh_preserve_attributes = False
me_mesh_068.use_mirror_vertex_groups = False
me_mesh_068.update()

# ---- objects
ob_cube_005 = bpy.data.objects.new('Cube.005', me_cube_006)
ob_cube_004 = bpy.data.objects.new('Cube.004', me_cube_005)
ob_cube_003 = bpy.data.objects.new('Cube.003', me_cube_004)
ob_cube_002 = bpy.data.objects.new('Cube.002', me_cube_003)
ob_cube_001 = bpy.data.objects.new('Cube.001', me_cube_002)
ob_cube_005_cell_006 = bpy.data.objects.new('Cube.005_cell.006', me_mesh_047)
ob_cube_005_cell_005 = bpy.data.objects.new('Cube.005_cell.005', me_mesh_046)
ob_cube_005_cell_004 = bpy.data.objects.new('Cube.005_cell.004', me_mesh_045)
ob_cube_005_cell_003 = bpy.data.objects.new('Cube.005_cell.003', me_mesh_044)
ob_cube_005_cell_002 = bpy.data.objects.new('Cube.005_cell.002', me_mesh_043)
ob_cube_005_cell = bpy.data.objects.new('Cube.005_cell', me_mesh_042)
ob_cube_004_cell_007 = bpy.data.objects.new('Cube.004_cell.007', me_mesh_054)
ob_cube_004_cell_006 = bpy.data.objects.new('Cube.004_cell.006', me_mesh_053)
ob_cube_004_cell_005 = bpy.data.objects.new('Cube.004_cell.005', me_mesh_052)
ob_cube_004_cell_004 = bpy.data.objects.new('Cube.004_cell.004', me_mesh_051)
ob_cube_004_cell_003 = bpy.data.objects.new('Cube.004_cell.003', me_mesh_050)
ob_cube_004_cell_001 = bpy.data.objects.new('Cube.004_cell.001', me_mesh_049)
ob_cube_004_cell = bpy.data.objects.new('Cube.004_cell', me_mesh_048)
ob_cube_003_cell_005 = bpy.data.objects.new('Cube.003_cell.005', me_mesh_060)
ob_cube_003_cell_004 = bpy.data.objects.new('Cube.003_cell.004', me_mesh_059)
ob_cube_003_cell_003 = bpy.data.objects.new('Cube.003_cell.003', me_mesh_058)
ob_cube_003_cell_002 = bpy.data.objects.new('Cube.003_cell.002', me_mesh_057)
ob_cube_003_cell_001 = bpy.data.objects.new('Cube.003_cell.001', me_mesh_056)
ob_cube_003_cell = bpy.data.objects.new('Cube.003_cell', me_mesh_055)
ob_cube_002_cell_006 = bpy.data.objects.new('Cube.002_cell.006', me_mesh_067)
ob_cube_002_cell_005 = bpy.data.objects.new('Cube.002_cell.005', me_mesh_066)
ob_cube_002_cell_004 = bpy.data.objects.new('Cube.002_cell.004', me_mesh_065)
ob_cube_002_cell_003 = bpy.data.objects.new('Cube.002_cell.003', me_mesh_064)
ob_cube_002_cell_002 = bpy.data.objects.new('Cube.002_cell.002', me_mesh_063)
ob_cube_002_cell_001 = bpy.data.objects.new('Cube.002_cell.001', me_mesh_062)
ob_cube_002_cell = bpy.data.objects.new('Cube.002_cell', me_mesh_061)
ob_cube_001_cell_006 = bpy.data.objects.new('Cube.001_cell.006', me_mesh_073)
ob_cube_001_cell_005 = bpy.data.objects.new('Cube.001_cell.005', me_mesh_072)
ob_cube_001_cell_004 = bpy.data.objects.new('Cube.001_cell.004', me_mesh_071)
ob_cube_001_cell_003 = bpy.data.objects.new('Cube.001_cell.003', me_mesh_070)
ob_cube_001_cell_002 = bpy.data.objects.new('Cube.001_cell.002', me_mesh_069)
ob_cube_001_cell_001 = bpy.data.objects.new('Cube.001_cell.001', me_mesh_068)

# ---- transforms, parenting, visibility, modifiers, constraints
ob_cube_005.location = (0.0, 0.0, 0.0)
ob_cube_005.lineart.crease_threshold = 0.0
ob_cube_004.location = (0.0, 0.0, 0.0)
ob_cube_004.lineart.crease_threshold = 0.0
ob_cube_003.location = (0.0, 0.0, 0.0)
ob_cube_003.lineart.crease_threshold = 0.0
ob_cube_002.location = (0.0, 0.0, 0.0)
ob_cube_002.scale = (1.0, 1.0, 1.502)
ob_cube_002.lineart.crease_threshold = 0.0
ob_cube_001.location = (0.0, 0.0, 0.0)
ob_cube_001.lineart.crease_threshold = 0.0
ob_cube_005_cell_006.location = (1.522, 0.5851, 1.427)
ob_cube_005_cell_006.lineart.crease_threshold = 0.0
ob_cube_005_cell_005.location = (1.921, -0.4554, 1.427)
ob_cube_005_cell_005.lineart.crease_threshold = 0.0
ob_cube_005_cell_004.location = (-3.353, -0.2822, 1.427)
ob_cube_005_cell_004.lineart.crease_threshold = 0.0
ob_cube_005_cell_003.location = (-1.531, 0.3347, 1.427)
ob_cube_005_cell_003.lineart.crease_threshold = 0.0
ob_cube_005_cell_002.location = (4.159, 0.6514, 1.427)
ob_cube_005_cell_002.lineart.crease_threshold = 0.0
ob_cube_005_cell.location = (-2.337, -0.7561, 1.427)
ob_cube_005_cell.lineart.crease_threshold = 0.0
ob_cube_004_cell_007.location = (-4.124, -1.429, 0.3676)
ob_cube_004_cell_007.lineart.crease_threshold = 0.0
ob_cube_004_cell_006.location = (-1.775, -1.435, 0.9437)
ob_cube_004_cell_006.lineart.crease_threshold = 0.0
ob_cube_004_cell_005.location = (-2.304, -1.434, -0.3533)
ob_cube_004_cell_005.lineart.crease_threshold = 0.0
ob_cube_004_cell_004.location = (-4.2, -1.434, -0.8663)
ob_cube_004_cell_004.lineart.crease_threshold = 0.0
ob_cube_004_cell_003.location = (1.82, -1.434, 0.9002)
ob_cube_004_cell_003.lineart.crease_threshold = 0.0
ob_cube_004_cell_001.location = (4.296, -1.405, -1.457)
ob_cube_004_cell_001.lineart.crease_threshold = 0.0
ob_cube_004_cell.location = (1.579, -1.431, -0.1523)
ob_cube_004_cell.lineart.crease_threshold = 0.0
ob_cube_003_cell_005.location = (-1.376, 1.436, 0.5601)
ob_cube_003_cell_005.lineart.crease_threshold = 0.0
ob_cube_003_cell_004.location = (0.9852, 1.436, -0.4071)
ob_cube_003_cell_004.lineart.crease_threshold = 0.0
ob_cube_003_cell_003.location = (-3.143, 1.436, 1.075)
ob_cube_003_cell_003.lineart.crease_threshold = 0.0
ob_cube_003_cell_002.location = (2.399, 1.436, 0.8412)
ob_cube_003_cell_002.lineart.crease_threshold = 0.0
ob_cube_003_cell_001.location = (-2.15, 1.436, -0.9615)
ob_cube_003_cell_001.lineart.crease_threshold = 0.0
ob_cube_003_cell.location = (4.109, 1.436, -0.4797)
ob_cube_003_cell.lineart.crease_threshold = 0.0
ob_cube_002_cell_006.location = (4.421, -0.8375, -0.1419)
ob_cube_002_cell_006.lineart.crease_threshold = 0.0
ob_cube_002_cell_005.location = (4.427, 0.391, -0.7581)
ob_cube_002_cell_005.lineart.crease_threshold = 0.0
ob_cube_002_cell_004.location = (4.373, -1.45, 0.4367)
ob_cube_002_cell_004.lineart.crease_threshold = 0.0
ob_cube_002_cell_003.location = (4.421, -0.7458, -1.177)
ob_cube_002_cell_003.lineart.crease_threshold = 0.0
ob_cube_002_cell_002.location = (4.422, -0.8069, 0.837)
ob_cube_002_cell_002.lineart.crease_threshold = 0.0
ob_cube_002_cell_001.location = (4.427, 0.3643, 0.4398)
ob_cube_002_cell_001.lineart.crease_threshold = 0.0
ob_cube_002_cell.location = (4.427, 1.012, -0.4685)
ob_cube_002_cell.lineart.crease_threshold = 0.0
ob_cube_001_cell_006.location = (-4.427, -0.6057, 0.5827)
ob_cube_001_cell_006.lineart.crease_threshold = 0.0
ob_cube_001_cell_005.location = (-4.427, -0.5228, -1.076)
ob_cube_001_cell_005.lineart.crease_threshold = 0.0
ob_cube_001_cell_004.location = (-4.427, 0.6914, 0.687)
ob_cube_001_cell_004.lineart.crease_threshold = 0.0
ob_cube_001_cell_003.location = (-4.427, -0.7719, -0.5925)
ob_cube_001_cell_003.lineart.crease_threshold = 0.0
ob_cube_001_cell_002.location = (-4.427, 0.4812, -0.436)
ob_cube_001_cell_002.lineart.crease_threshold = 0.0
ob_cube_001_cell_001.location = (-4.427, 1.409, 0.6724)
ob_cube_001_cell_001.lineart.crease_threshold = 0.0

# ---- collection membership
col_collection_1.objects.link(ob_cube_005)
col_collection_1.objects.link(ob_cube_004)
col_collection_1.objects.link(ob_cube_003)
col_collection_1.objects.link(ob_cube_002)
col_collection_1.objects.link(ob_cube_001)
col_collection_2.objects.link(ob_cube_005_cell_006)
col_collection_2.objects.link(ob_cube_005_cell_005)
col_collection_2.objects.link(ob_cube_005_cell_004)
col_collection_2.objects.link(ob_cube_005_cell_003)
col_collection_2.objects.link(ob_cube_005_cell_002)
col_collection_2.objects.link(ob_cube_005_cell)
col_collection_2.objects.link(ob_cube_004_cell_007)
col_collection_2.objects.link(ob_cube_004_cell_006)
col_collection_2.objects.link(ob_cube_004_cell_005)
col_collection_2.objects.link(ob_cube_004_cell_004)
col_collection_2.objects.link(ob_cube_004_cell_003)
col_collection_2.objects.link(ob_cube_004_cell_001)
col_collection_2.objects.link(ob_cube_004_cell)
col_collection_2.objects.link(ob_cube_003_cell_005)
col_collection_2.objects.link(ob_cube_003_cell_004)
col_collection_2.objects.link(ob_cube_003_cell_003)
col_collection_2.objects.link(ob_cube_003_cell_002)
col_collection_2.objects.link(ob_cube_003_cell_001)
col_collection_2.objects.link(ob_cube_003_cell)
col_collection_2.objects.link(ob_cube_002_cell_006)
col_collection_2.objects.link(ob_cube_002_cell_005)
col_collection_2.objects.link(ob_cube_002_cell_004)
col_collection_2.objects.link(ob_cube_002_cell_003)
col_collection_2.objects.link(ob_cube_002_cell_002)
col_collection_2.objects.link(ob_cube_002_cell_001)
col_collection_2.objects.link(ob_cube_002_cell)
col_collection_2.objects.link(ob_cube_001_cell_006)
col_collection_2.objects.link(ob_cube_001_cell_005)
col_collection_2.objects.link(ob_cube_001_cell_004)
col_collection_2.objects.link(ob_cube_001_cell_003)
col_collection_2.objects.link(ob_cube_001_cell_002)
col_collection_2.objects.link(ob_cube_001_cell_001)

# ---- scene / render settings (as saved in the file)
scene.frame_start = 1; scene.frame_end = 250; scene.frame_set(1)
scene.render.engine = 'BLENDER_EEVEE_NEXT'
scene.render.image_settings.color_mode = 'RGB'
scene.render.image_settings.compression = 90
scene.render.resolution_percentage = 50
scene.render.dither_intensity = 0.0
scene.render.bake_margin = 2
scene.render.bake_bias = 0.0
scene.cycles.use_denoising = False
scene.cycles.samples = 10
scene.cycles.sampling_pattern = 'TABULATED_SOBOL'
scene.cycles.light_sampling_threshold = 0.0
scene.cycles.use_adaptive_sampling = False
scene.cycles.use_light_tree = False
scene.cycles.blur_glossy = 0.0
scene.cycles.volume_bounces = 1
scene.cycles.pixel_filter_type = 'GAUSSIAN'
scene.cycles.sample_clamp_indirect = 0.0
scene.view_settings.view_transform = 'Standard'
bpy.context.view_layer.update()

# ---- added for rendering (the .blend has no active camera and no usable light): camera, sun
cam_auto = bpy.data.cameras.new('AutoCamera')
cam_auto.lens = 50.0
cam_auto.sensor_width = 36.0
cam_auto.clip_end = 1000.0
ob_auto_camera = bpy.data.objects.new('AutoCamera', cam_auto)
scene.collection.objects.link(ob_auto_camera)
ob_auto_camera.location = (9.20771, -11.0491, 7.36606)
ob_auto_camera.rotation_euler = (1.09748, -7.21219e-08, 0.694738)
scene.camera = ob_auto_camera
light_auto_sun = bpy.data.lights.new('AutoSun', 'SUN')
light_auto_sun.energy = 3.0
light_auto_sun.angle = 0.0523599
ob_auto_sun = bpy.data.objects.new('AutoSun', light_auto_sun)
scene.collection.objects.link(ob_auto_sun)
ob_auto_sun.rotation_euler = (0.872665, 0.174533, 0.523599)
bpy.context.view_layer.update()

